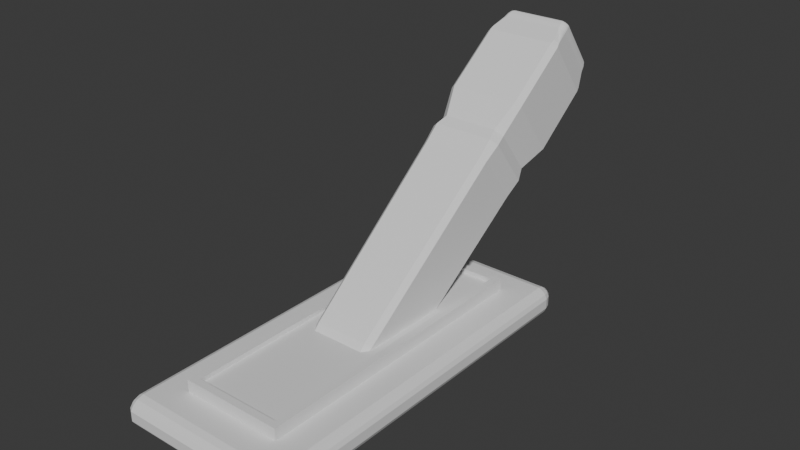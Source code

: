 # Source: level.blend  (saved by Blender 4.2.66; exported with 4.5.12 LTS)
import bpy
from mathutils import Matrix  # noqa: F401  (used for matrix-valued properties, if any)

bpy.ops.wm.read_factory_settings(use_empty=True)
scene = bpy.context.scene
scene.name = 'Scene'

# ---- collections
col_collection = bpy.data.collections.new('Collection'); scene.collection.children.link(col_collection)

# ---- materials (node trees are filled in below, after node groups)
mat_material = bpy.data.materials.new('Material')
mat_material.alpha_threshold = 0.0
mat_material.use_transparent_shadow = False
mat_material.roughness = 0.5
mat_material.line_color = (0.0, 0.0, 0.0, 1.0)

# ---- material node trees
mat_material.use_nodes = True; mat_material.node_tree.nodes.clear()
_N = mat_material.node_tree.nodes; _L = mat_material.node_tree.links
n0 = _N.new('ShaderNodeOutputMaterial'); n0.name = 'Material Output'; n0.location = (300, 300)
n1 = _N.new('ShaderNodeBsdfPrincipled'); n1.name = 'Principled BSDF'; n1.location = (10, 300)
n1.inputs[3].default_value = 1.45
_L.new(n1.outputs[0], n0.inputs[0])
n0.is_active_output = True

# ---- world
world_world = bpy.data.worlds.new('World'); scene.world = world_world
world_world.use_nodes = True; world_world.node_tree.nodes.clear()
_N = world_world.node_tree.nodes; _L = world_world.node_tree.links
n0 = _N.new('ShaderNodeOutputWorld'); n0.name = 'World Output'; n0.location = (300, 300)
n1 = _N.new('ShaderNodeBackground'); n1.name = 'Background'; n1.location = (10, 300)
n1.inputs[0].default_value = (0.05088, 0.05088, 0.05088, 1.0)
_L.new(n1.outputs[0], n0.inputs[0])
n0.is_active_output = True
world_world.color = (0.05088, 0.05088, 0.05088)
world_world.sun_shadow_jitter_overblur = 0.0

# ---- meshes
me_cube = bpy.data.meshes.new('Cube')
me_cube.from_pydata([(0.8894, 2.205, 0.05704), (0.5863, 1.742, 0.1676), (1.0, 2.045, 0.05704), (0.8894, 2.173, 0.1066), (0.939, 2.173, 0.05704), (0.9349, 2.146, 0.1025), (0.939, 2.045, 0.1455), (0.8894, 2.117, 0.1455), (0.9349, 2.111, 0.1268), (0.9779, 2.117, 0.05704), (0.9779, 2.045, 0.1066), (0.9592, 2.111, 0.1025), (0.8894, 2.045, -0.1676), (0.8894, 2.205, -0.05704), (1.0, 2.045, -0.05704), (0.8894, 2.117, -0.1455), (0.939, 2.045, -0.1455), (0.9349, 2.111, -0.1268), (0.939, 2.173, -0.05704), (0.8894, 2.173, -0.1066), (0.9349, 2.146, -0.1025), (0.9779, 2.045, -0.1066), (0.9779, 2.117, -0.05704), (0.9592, 2.111, -0.1025), (1.0, -2.045, 0.05704), (0.5863, -1.742, 0.1676), (0.8894, -2.205, 0.05704), (0.9779, -2.045, 0.1066), (0.9779, -2.117, 0.05704), (0.9592, -2.111, 0.1025), (0.8894, -2.117, 0.1455), (0.939, -2.045, 0.1455), (0.9349, -2.111, 0.1268), (0.939, -2.173, 0.05704), (0.8894, -2.173, 0.1066), (0.9349, -2.146, 0.1025), (1.0, -2.045, -0.05704), (0.8894, -2.205, -0.05704), (0.8894, -2.045, -0.1676), (0.9779, -2.117, -0.05704), (0.9779, -2.045, -0.1066), (0.9592, -2.111, -0.1025), (0.8894, -2.173, -0.1066), (0.939, -2.173, -0.05704), (0.9349, -2.146, -0.1025), (0.939, -2.045, -0.1455), (0.8894, -2.117, -0.1455), (0.9349, -2.111, -0.1268), (-0.8894, 2.205, 0.05704), (-1.0, 2.045, 0.05704), (-0.5863, 1.742, 0.1676), (-0.939, 2.173, 0.05704), (-0.8894, 2.173, 0.1066), (-0.9349, 2.146, 0.1025), (-0.9779, 2.045, 0.1066), (-0.9779, 2.117, 0.05704), (-0.9592, 2.111, 0.1025), (-0.8894, 2.117, 0.1455), (-0.939, 2.045, 0.1455), (-0.9349, 2.111, 0.1268), (-1.0, 2.045, -0.05704), (-0.8894, 2.205, -0.05704), (-0.8894, 2.045, -0.1676), (-0.9779, 2.117, -0.05704), (-0.9779, 2.045, -0.1066), (-0.9592, 2.111, -0.1025), (-0.8894, 2.173, -0.1066), (-0.939, 2.173, -0.05704), (-0.9349, 2.146, -0.1025), (-0.939, 2.045, -0.1455), (-0.8894, 2.117, -0.1455), (-0.9349, 2.111, -0.1268), (-1.0, -2.045, 0.05704), (-0.8894, -2.205, 0.05704), (-0.5863, -1.742, 0.1676), (-0.9779, -2.117, 0.05704), (-0.9779, -2.045, 0.1066), (-0.9592, -2.111, 0.1025), (-0.8894, -2.173, 0.1066), (-0.939, -2.173, 0.05704), (-0.9349, -2.146, 0.1025), (-0.939, -2.045, 0.1455), (-0.8894, -2.117, 0.1455), (-0.9349, -2.111, 0.1268), (-0.8894, -2.045, -0.1676), (-0.8894, -2.205, -0.05704), (-1.0, -2.045, -0.05704), (-0.8894, -2.117, -0.1455), (-0.939, -2.045, -0.1455), (-0.9349, -2.111, -0.1268), (-0.939, -2.173, -0.05704), (-0.8894, -2.173, -0.1066), (-0.9349, -2.146, -0.1025), (-0.9779, -2.045, -0.1066), (-0.9779, -2.117, -0.05704), (-0.9592, -2.111, -0.1025), (0.8894, -2.045, 0.1676), (-0.8894, -2.045, 0.1676), (0.8894, 2.045, 0.1676), (-0.8894, 2.045, 0.1676), (0.4995, -1.655, 0.3081), (-0.4995, -1.655, 0.3081), (0.4995, 1.655, 0.3081), (-0.4995, 1.655, 0.3081), (0.5863, -1.742, 0.3081), (-0.5863, -1.742, 0.3081), (0.5863, 1.742, 0.3081), (-0.5863, 1.742, 0.3081), (0.4995, -1.655, 0.2571), (-0.4995, -1.655, 0.2571), (0.4995, 1.655, 0.2571), (-0.4995, 1.655, 0.2571)], [], [(62, 12, 38, 84), (86, 72, 49, 60), (37, 26, 73, 85), (50, 74, 105, 107), (14, 2, 24, 36), (0, 3, 5, 4), (3, 7, 8, 5), (98, 6, 8, 7), (6, 10, 11, 8), (2, 9, 11, 10), (9, 4, 5, 11), (5, 8, 11), (12, 15, 17, 16), (15, 19, 20, 17), (13, 18, 20, 19), (18, 22, 23, 20), (14, 21, 23, 22), (21, 16, 17, 23), (17, 20, 23), (24, 27, 29, 28), (27, 31, 32, 29), (96, 30, 32, 31), (30, 34, 35, 32), (26, 33, 35, 34), (33, 28, 29, 35), (29, 32, 35), (36, 39, 41, 40), (39, 43, 44, 41), (37, 42, 44, 43), (42, 46, 47, 44), (38, 45, 47, 46), (45, 40, 41, 47), (41, 44, 47), (48, 51, 53, 52), (51, 55, 56, 53), (49, 54, 56, 55), (54, 58, 59, 56), (99, 57, 59, 58), (57, 52, 53, 59), (53, 56, 59), (60, 63, 65, 64), (63, 67, 68, 65), (61, 66, 68, 67), (66, 70, 71, 68), (62, 69, 71, 70), (69, 64, 65, 71), (65, 68, 71), (72, 75, 77, 76), (75, 79, 80, 77), (73, 78, 80, 79), (78, 82, 83, 80), (97, 81, 83, 82), (81, 76, 77, 83), (77, 80, 83), (84, 87, 89, 88), (87, 91, 92, 89), (85, 90, 92, 91), (90, 94, 95, 92), (86, 93, 95, 94), (93, 88, 89, 95), (89, 92, 95), (62, 84, 88, 69), (69, 88, 93, 64), (64, 93, 86, 60), (12, 62, 70, 15), (15, 70, 66, 19), (19, 66, 61, 13), (2, 14, 22, 9), (9, 22, 18, 4), (4, 18, 13, 0), (85, 73, 79, 90), (90, 79, 75, 94), (94, 75, 72, 86), (26, 37, 43, 33), (33, 43, 39, 28), (28, 39, 36, 24), (48, 61, 67, 51), (51, 67, 63, 55), (55, 63, 60, 49), (96, 97, 82, 30), (30, 82, 78, 34), (34, 78, 73, 26), (98, 96, 31, 6), (6, 31, 27, 10), (10, 27, 24, 2), (84, 38, 46, 87), (87, 46, 42, 91), (91, 42, 37, 85), (97, 99, 58, 81), (81, 58, 54, 76), (76, 54, 49, 72), (99, 98, 7, 57), (57, 7, 3, 52), (52, 3, 0, 48), (38, 12, 16, 45), (45, 16, 21, 40), (40, 21, 14, 36), (61, 48, 0, 13), (25, 74, 97, 96), (1, 25, 96, 98), (74, 50, 99, 97), (50, 1, 98, 99), (102, 103, 111, 110), (74, 25, 104, 105), (1, 50, 107, 106), (25, 1, 106, 104), (100, 101, 105, 104), (102, 100, 104, 106), (101, 103, 107, 105), (103, 102, 106, 107), (110, 111, 109, 108), (100, 102, 110, 108), (103, 101, 109, 111), (101, 100, 108, 109)])
_uv = me_cube.uv_layers.new(name='UVMap')
_uv.uv.foreach_set('vector', [0.1388, 0.5091, 0.3612, 0.5091, 0.3612, 0.7409, 0.1388, 0.7409, 0.4575, 0.009078, 0.5425, 0.009078, 0.5425, 0.2409, 0.4575, 0.2409, 0.4575, 0.7638, 0.5425, 0.7638, 0.5425, 0.9862, 0.4575, 0.9862, 0.8233, 0.5263, 0.8233, 0.7237, 0.8233, 0.7237, 0.8233, 0.5263, 0.4575, 0.5091, 0.5425, 0.5091, 0.5425, 0.7409, 0.4575, 0.7409, 0.5425, 0.4862, 0.5795, 0.4862, 0.5764, 0.4919, 0.5425, 0.4924, 0.5795, 0.4862, 0.625, 0.4862, 0.625, 0.4919, 0.5764, 0.4919, 0.6388, 0.5091, 0.6326, 0.5091, 0.6331, 0.5, 0.6388, 0.5, 0.6326, 0.5091, 0.5795, 0.5091, 0.5764, 0.5053, 0.6331, 0.5, 0.5425, 0.5091, 0.5425, 0.505, 0.5764, 0.5053, 0.5795, 0.5091, 0.5425, 0.505, 0.5425, 0.4924, 0.5764, 0.4919, 0.5764, 0.5053, 0.5764, 0.4919, 0.625, 0.4919, 0.5764, 0.4949, 0.3612, 0.5091, 0.3612, 0.505, 0.3669, 0.5053, 0.3674, 0.5091, 0.3612, 0.505, 0.3612, 0.5, 0.3669, 0.5, 0.3669, 0.5053, 0.4575, 0.4862, 0.4575, 0.4924, 0.375, 0.4919, 0.375, 0.4862, 0.4575, 0.4924, 0.4575, 0.505, 0.4236, 0.5053, 0.375, 0.4919, 0.4575, 0.5091, 0.4205, 0.5091, 0.4236, 0.5053, 0.4575, 0.505, 0.4205, 0.5091, 0.3674, 0.5091, 0.3669, 0.5053, 0.4236, 0.5053, 0.3669, 0.5053, 0.3669, 0.5, 0.3699, 0.5053, 0.5425, 0.7409, 0.5795, 0.7409, 0.5764, 0.7447, 0.5425, 0.745, 0.5795, 0.7409, 0.6326, 0.7409, 0.6331, 0.75, 0.5764, 0.7447, 0.6388, 0.7409, 0.6388, 0.75, 0.6331, 0.75, 0.6326, 0.7409, 0.625, 0.7638, 0.5795, 0.7638, 0.5764, 0.7581, 0.625, 0.7581, 0.5425, 0.7638, 0.5425, 0.7576, 0.5764, 0.7581, 0.5795, 0.7638, 0.5425, 0.7576, 0.5425, 0.745, 0.5764, 0.7447, 0.5764, 0.7581, 0.5764, 0.7551, 0.625, 0.7581, 0.5764, 0.7581, 0.4575, 0.7409, 0.4575, 0.745, 0.4236, 0.7447, 0.4205, 0.7409, 0.4575, 0.745, 0.4575, 0.7576, 0.375, 0.7581, 0.4236, 0.7447, 0.4575, 0.7638, 0.375, 0.7638, 0.375, 0.7581, 0.4575, 0.7576, 0.3612, 0.75, 0.3612, 0.745, 0.3669, 0.7447, 0.3669, 0.75, 0.3612, 0.7409, 0.3674, 0.7409, 0.3669, 0.7447, 0.3612, 0.745, 0.3674, 0.7409, 0.4205, 0.7409, 0.4236, 0.7447, 0.3669, 0.7447, 0.3699, 0.7447, 0.3669, 0.75, 0.3669, 0.7447, 0.5425, 0.2638, 0.5425, 0.2576, 0.5764, 0.2581, 0.5795, 0.2638, 0.5425, 0.2576, 0.5425, 0.245, 0.5764, 0.2447, 0.5764, 0.2581, 0.5425, 0.2409, 0.5795, 0.2409, 0.5764, 0.2447, 0.5425, 0.245, 0.5795, 0.2409, 0.625, 0.2409, 0.625, 0.2447, 0.5764, 0.2447, 0.8612, 0.5091, 0.8612, 0.5, 0.875, 0.5053, 0.875, 0.5091, 0.625, 0.2638, 0.5795, 0.2638, 0.5764, 0.2581, 0.625, 0.25, 0.5764, 0.2466, 0.5764, 0.2447, 0.625, 0.2447, 0.4575, 0.2409, 0.4575, 0.245, 0.375, 0.2447, 0.375, 0.2409, 0.4575, 0.245, 0.4575, 0.2576, 0.375, 0.2581, 0.375, 0.2447, 0.4575, 0.2638, 0.375, 0.2638, 0.375, 0.2581, 0.4575, 0.2576, 0.1388, 0.5, 0.1388, 0.505, 0.1331, 0.5053, 0.1331, 0.5, 0.1388, 0.5091, 0.1326, 0.5091, 0.1331, 0.5053, 0.1388, 0.505, 0.1326, 0.5091, 0.125, 0.5091, 0.125, 0.5053, 0.1331, 0.5053, 0.125, 0.5053, 0.1331, 0.5, 0.1331, 0.5053, 0.5425, 0.009078, 0.5425, 0.005005, 0.5764, 0.005345, 0.5795, 0.009078, 0.5425, 0.005005, 0.5425, 0.0, 0.5764, 0.0, 0.5764, 0.005345, 0.5425, 0.9862, 0.5795, 0.9862, 0.5764, 1.0, 0.5425, 1.0, 0.5795, 0.9862, 0.625, 0.9862, 0.625, 1.0, 0.5764, 1.0, 0.8612, 0.7409, 0.875, 0.7409, 0.875, 0.7447, 0.8612, 0.75, 0.625, 0.009078, 0.5795, 0.009078, 0.5764, 0.005345, 0.625, 0.005345, 0.5764, 0.005345, 0.5764, 0.0, 0.625, 0.005345, 0.1388, 0.7409, 0.1388, 0.745, 0.1331, 0.7447, 0.1326, 0.7409, 0.1388, 0.745, 0.1388, 0.75, 0.1331, 0.75, 0.1331, 0.7447, 0.4575, 0.9862, 0.4575, 1.0, 0.375, 0.9919, 0.375, 0.9862, 0.4575, 0.0, 0.4575, 0.005005, 0.375, 0.005345, 0.375, 0.0, 0.4575, 0.009078, 0.375, 0.009078, 0.375, 0.005345, 0.4575, 0.005005, 0.125, 0.7409, 0.1326, 0.7409, 0.1331, 0.7447, 0.125, 0.7447, 0.1331, 0.7447, 0.1331, 0.75, 0.125, 0.7447, 0.1388, 0.5091, 0.1388, 0.7409, 0.1326, 0.7409, 0.1326, 0.5091, 0.1326, 0.5091, 0.1326, 0.7409, 0.125, 0.7409, 0.125, 0.5091, 0.375, 0.2409, 0.375, 0.009078, 0.4575, 0.009078, 0.4575, 0.2409, 0.3612, 0.5091, 0.1388, 0.5091, 0.1388, 0.505, 0.3612, 0.505, 0.3612, 0.505, 0.1388, 0.505, 0.1388, 0.5, 0.3612, 0.5, 0.375, 0.4862, 0.375, 0.2638, 0.4575, 0.2638, 0.4575, 0.4862, 0.5425, 0.5091, 0.4575, 0.5091, 0.4575, 0.505, 0.5425, 0.505, 0.5425, 0.505, 0.4575, 0.505, 0.4575, 0.4924, 0.5425, 0.4924, 0.5425, 0.4924, 0.4575, 0.4924, 0.4575, 0.4862, 0.5425, 0.4862, 0.4575, 0.9862, 0.5425, 0.9862, 0.5425, 1.0, 0.4575, 1.0, 0.4575, 0.0, 0.5425, 0.0, 0.5425, 0.005005, 0.4575, 0.005005, 0.4575, 0.005005, 0.5425, 0.005005, 0.5425, 0.009078, 0.4575, 0.009078, 0.5425, 0.7638, 0.4575, 0.7638, 0.4575, 0.7576, 0.5425, 0.7576, 0.5425, 0.7576, 0.4575, 0.7576, 0.4575, 0.745, 0.5425, 0.745, 0.5425, 0.745, 0.4575, 0.745, 0.4575, 0.7409, 0.5425, 0.7409, 0.5425, 0.2638, 0.4575, 0.2638, 0.4575, 0.2576, 0.5425, 0.2576, 0.5425, 0.2576, 0.4575, 0.2576, 0.4575, 0.245, 0.5425, 0.245, 0.5425, 0.245, 0.4575, 0.245, 0.4575, 0.2409, 0.5425, 0.2409, 0.6388, 0.7409, 0.8612, 0.7409, 0.8612, 0.75, 0.6388, 0.75, 0.625, 0.7638, 0.625, 0.9862, 0.5795, 0.9862, 0.5795, 0.7638, 0.5795, 0.7638, 0.5795, 0.9862, 0.5425, 0.9862, 0.5425, 0.7638, 0.6388, 0.5091, 0.6388, 0.7409, 0.6326, 0.7409, 0.6326, 0.5091, 0.6326, 0.5091, 0.6326, 0.7409, 0.5795, 0.7409, 0.5795, 0.5091, 0.5795, 0.5091, 0.5795, 0.7409, 0.5425, 0.7409, 0.5425, 0.5091, 0.1388, 0.7409, 0.3612, 0.7409, 0.3612, 0.745, 0.1388, 0.745, 0.1388, 0.745, 0.3612, 0.745, 0.3612, 0.75, 0.1388, 0.75, 0.375, 0.9862, 0.375, 0.7638, 0.4575, 0.7638, 0.4575, 0.9862, 0.8612, 0.7409, 0.8612, 0.5091, 0.875, 0.5091, 0.875, 0.7409, 0.625, 0.009078, 0.625, 0.2409, 0.5795, 0.2409, 0.5795, 0.009078, 0.5795, 0.009078, 0.5795, 0.2409, 0.5425, 0.2409, 0.5425, 0.009078, 0.8612, 0.5091, 0.6388, 0.5091, 0.6388, 0.5, 0.8612, 0.5, 0.625, 0.2638, 0.625, 0.4862, 0.5795, 0.4862, 0.5795, 0.2638, 0.5795, 0.2638, 0.5795, 0.4862, 0.5425, 0.4862, 0.5425, 0.2638, 0.3612, 0.7409, 0.3612, 0.5091, 0.3674, 0.5091, 0.3674, 0.7409, 0.3674, 0.7409, 0.3674, 0.5091, 0.4205, 0.5091, 0.4205, 0.7409, 0.4205, 0.7409, 0.4205, 0.5091, 0.4575, 0.5091, 0.4575, 0.7409, 0.4575, 0.2638, 0.5425, 0.2638, 0.5425, 0.4862, 0.4575, 0.4862, 0.6767, 0.7237, 0.8233, 0.7237, 0.8612, 0.7409, 0.6388, 0.7409, 0.6767, 0.5263, 0.6767, 0.7237, 0.6388, 0.7409, 0.6388, 0.5091, 0.8233, 0.7237, 0.8233, 0.5263, 0.8612, 0.5091, 0.8612, 0.7409, 0.8233, 0.5263, 0.6767, 0.5263, 0.6388, 0.5091, 0.8612, 0.5091, 0.6876, 0.5312, 0.8124, 0.5312, 0.8124, 0.5312, 0.6876, 0.5312, 0.8233, 0.7237, 0.6767, 0.7237, 0.6767, 0.7237, 0.8233, 0.7237, 0.6767, 0.5263, 0.8233, 0.5263, 0.8233, 0.5263, 0.6767, 0.5263, 0.6767, 0.7237, 0.6767, 0.5263, 0.6767, 0.5263, 0.6767, 0.7237, 0.6876, 0.7188, 0.8124, 0.7188, 0.8233, 0.7237, 0.6767, 0.7237, 0.6876, 0.5312, 0.6876, 0.7188, 0.6767, 0.7237, 0.6767, 0.5263, 0.8124, 0.7188, 0.8124, 0.5312, 0.8233, 0.5263, 0.8233, 0.7237, 0.8124, 0.5312, 0.6876, 0.5312, 0.6767, 0.5263, 0.8233, 0.5263, 0.6876, 0.5312, 0.8124, 0.5312, 0.8124, 0.7188, 0.6876, 0.7188, 0.6876, 0.7188, 0.6876, 0.5312, 0.6876, 0.5312, 0.6876, 0.7188, 0.8124, 0.5312, 0.8124, 0.7188, 0.8124, 0.7188, 0.8124, 0.5312, 0.8124, 0.7188, 0.6876, 0.7188, 0.6876, 0.7188, 0.8124, 0.7188])
me_cube.materials.append(mat_material)
me_cube.use_mirror_vertex_groups = False
me_cube.update()
me_cube_001 = bpy.data.meshes.new('Cube.001')
me_cube_001.from_pydata([(-1.017, -0.8503, -0.8353), (-0.8345, -0.8345, -1.0), (-0.8503, -1.017, -0.8353), (-0.8345, 0.8345, -1.0), (-1.017, 0.8503, -0.8353), (-0.8503, 1.017, -0.8353), (0.8345, -0.8345, -1.0), (1.017, -0.8503, -0.8353), (0.8503, -1.017, -0.8353), (0.8345, 0.8345, -1.0), (0.8503, 1.017, -0.8353), (1.017, 0.8503, -0.8353), (-1.174, -0.9638, 0.3337), (-1.124, -0.958, 0.2305), (-0.958, -1.124, 0.2305), (-0.9638, -1.174, 0.3337), (-1.124, 0.958, 0.2305), (-1.174, 0.9638, 0.3337), (-0.9638, 1.174, 0.3337), (-0.958, 1.124, 0.2305), (0.958, 1.124, 0.2305), (0.9638, 1.174, 0.3337), (1.174, 0.9638, 0.3337), (1.124, 0.958, 0.2305), (1.124, -0.958, 0.2305), (1.174, -0.9638, 0.3337), (0.9638, -1.174, 0.3337), (0.958, -1.124, 0.2305), (-1.1, -0.8657, 0.3967), (-0.8657, -1.1, 0.3967), (-1.097, -1.263, 0.5564), (-1.263, -1.097, 0.5564), (-1.091, -1.257, 0.9342), (-1.257, -1.091, 0.9342), (-1.257, 1.091, 0.9342), (-1.091, 1.257, 0.9342), (1.091, 1.257, 0.9342), (1.257, 1.091, 0.9342), (1.257, -1.091, 0.9342), (1.091, -1.257, 0.9342), (-1.1, 0.8657, 0.3967), (-1.263, 1.097, 0.5564), (-1.097, 1.263, 0.5564), (-0.8657, 1.1, 0.3967), (0.8657, 1.1, 0.3967), (1.097, 1.263, 0.5564), (1.263, 1.097, 0.5564), (1.1, 0.8657, 0.3967), (1.1, -0.8657, 0.3967), (1.263, -1.097, 0.5564), (1.097, -1.263, 0.5564), (0.8657, -1.1, 0.3967), (-1.029, -0.8489, 1.1), (-0.8489, -1.029, 1.1), (-1.012, -0.8996, 1.1), (-0.9815, -0.9437, 1.1), (-0.9437, -0.9815, 1.1), (-0.8996, -1.012, 1.1), (-0.9401, -1.117, 1.044), (-1.117, -0.9401, 1.044), (-1.226, -1.097, 0.9586), (-1.097, -1.226, 0.9586), (-0.9901, -1.101, 1.044), (-1.034, -1.071, 1.044), (-1.071, -1.034, 1.044), (-1.101, -0.9901, 1.044), (-1.062, -0.8833, 1.092), (-0.8833, -1.062, 1.092), (-1.045, -0.9338, 1.092), (-1.016, -0.9779, 1.092), (-0.9779, -1.016, 1.092), (-0.9338, -1.045, 1.092), (-1.095, -0.917, 1.072), (-0.917, -1.095, 1.072), (-1.078, -0.9672, 1.072), (-1.048, -1.011, 1.072), (-1.011, -1.048, 1.072), (-0.9672, -1.078, 1.072), (-0.8489, 1.029, 1.1), (-1.029, 0.8489, 1.1), (-0.8996, 1.012, 1.1), (-0.9437, 0.9815, 1.1), (-0.9815, 0.9437, 1.1), (-1.012, 0.8996, 1.1), (-1.117, 0.9401, 1.044), (-0.9401, 1.117, 1.044), (-1.097, 1.226, 0.9586), (-1.226, 1.097, 0.9586), (-1.101, 0.9901, 1.044), (-1.071, 1.034, 1.044), (-1.034, 1.071, 1.044), (-0.9901, 1.101, 1.044), (-0.8833, 1.062, 1.092), (-1.062, 0.8833, 1.092), (-0.9338, 1.045, 1.092), (-0.9779, 1.016, 1.092), (-1.016, 0.9779, 1.092), (-1.045, 0.9338, 1.092), (-0.917, 1.095, 1.072), (-1.095, 0.917, 1.072), (-0.9672, 1.078, 1.072), (-1.011, 1.048, 1.072), (-1.048, 1.011, 1.072), (-1.078, 0.9672, 1.072), (1.029, 0.8489, 1.1), (0.8489, 1.029, 1.1), (1.012, 0.8996, 1.1), (0.9815, 0.9437, 1.1), (0.9437, 0.9815, 1.1), (0.8996, 1.012, 1.1), (0.9401, 1.117, 1.044), (1.117, 0.9401, 1.044), (1.226, 1.097, 0.9586), (1.097, 1.226, 0.9586), (0.9901, 1.101, 1.044), (1.034, 1.071, 1.044), (1.071, 1.034, 1.044), (1.101, 0.9901, 1.044), (1.062, 0.8833, 1.092), (0.8833, 1.062, 1.092), (1.045, 0.9338, 1.092), (1.016, 0.9779, 1.092), (0.9779, 1.016, 1.092), (0.9338, 1.045, 1.092), (1.095, 0.917, 1.072), (0.917, 1.095, 1.072), (1.078, 0.9672, 1.072), (1.048, 1.011, 1.072), (1.011, 1.048, 1.072), (0.9672, 1.078, 1.072), (0.8489, -1.029, 1.1), (1.029, -0.8489, 1.1), (0.8996, -1.012, 1.1), (0.9437, -0.9815, 1.1), (0.9815, -0.9437, 1.1), (1.012, -0.8996, 1.1), (1.117, -0.9401, 1.044), (0.9401, -1.117, 1.044), (1.097, -1.226, 0.9586), (1.226, -1.097, 0.9586), (1.101, -0.9901, 1.044), (1.071, -1.034, 1.044), (1.034, -1.071, 1.044), (0.9901, -1.101, 1.044), (0.8833, -1.062, 1.092), (1.062, -0.8833, 1.092), (0.9338, -1.045, 1.092), (0.9779, -1.016, 1.092), (1.016, -0.9779, 1.092), (1.045, -0.9338, 1.092), (0.917, -1.095, 1.072), (1.095, -0.917, 1.072), (0.9672, -1.078, 1.072), (1.011, -1.048, 1.072), (1.048, -1.011, 1.072), (1.078, -0.9672, 1.072)], [], [(21, 18, 43, 44), (17, 12, 28, 40), (25, 22, 47, 48), (8, 27, 14, 2), (50, 39, 32, 30), (5, 19, 20, 10), (15, 26, 51, 29), (11, 23, 24, 7), (3, 9, 6, 1), (92, 119, 125, 98), (46, 37, 38, 49), (31, 33, 34, 41), (42, 35, 36, 45), (0, 1, 2), (3, 4, 5), (6, 7, 8), (9, 10, 11), (12, 13, 14, 15), (16, 17, 18, 19), (20, 21, 22, 23), (24, 25, 26, 27), (28, 29, 30, 31), (66, 93, 99, 72), (34, 87, 86, 35), (36, 113, 112, 37), (40, 41, 42, 43), (44, 45, 46, 47), (48, 49, 50, 51), (3, 1, 0, 4), (19, 5, 4, 16), (9, 3, 5, 10), (23, 11, 10, 20), (6, 9, 11, 7), (27, 8, 7, 24), (1, 6, 8, 2), (28, 12, 15, 29), (2, 14, 13, 0), (17, 40, 43, 18), (51, 26, 25, 48), (21, 44, 47, 22), (26, 15, 14, 27), (22, 25, 24, 23), (18, 21, 20, 19), (12, 17, 16, 13), (30, 32, 33, 31), (150, 73, 58, 137), (118, 145, 151, 124), (72, 99, 84, 59), (35, 42, 41, 34), (37, 46, 45, 36), (39, 50, 49, 38), (50, 30, 29, 51), (46, 49, 48, 47), (42, 45, 44, 43), (31, 41, 40, 28), (0, 13, 16, 4), (104, 106, 107, 108, 109, 105, 78, 80, 81, 82, 83, 79, 52, 54, 55, 56, 57, 53, 130, 132, 133, 134, 135, 131), (144, 67, 73, 150), (60, 59, 84, 87, 34, 33), (98, 125, 110, 85), (104, 131, 145, 118), (86, 85, 110, 113, 36, 35), (124, 151, 136, 111), (38, 139, 138, 39), (112, 111, 136, 139, 38, 37), (52, 79, 93, 66), (78, 105, 119, 92), (138, 137, 58, 61, 32, 39), (32, 61, 60, 33), (58, 62, 63, 64, 65, 59, 60, 61), (84, 88, 89, 90, 91, 85, 86, 87), (110, 114, 115, 116, 117, 111, 112, 113), (136, 140, 141, 142, 143, 137, 138, 139), (67, 53, 57, 71), (71, 57, 56, 70), (70, 56, 55, 69), (69, 55, 54, 68), (68, 54, 52, 66), (78, 92, 94, 80), (80, 94, 95, 81), (81, 95, 96, 82), (82, 96, 97, 83), (83, 97, 93, 79), (73, 67, 71, 77), (77, 71, 70, 76), (76, 70, 69, 75), (75, 69, 68, 74), (74, 68, 66, 72), (92, 98, 100, 94), (94, 100, 101, 95), (95, 101, 102, 96), (96, 102, 103, 97), (97, 103, 99, 93), (58, 73, 77, 62), (62, 77, 76, 63), (63, 76, 75, 64), (64, 75, 74, 65), (65, 74, 72, 59), (98, 85, 91, 100), (100, 91, 90, 101), (101, 90, 89, 102), (102, 89, 88, 103), (103, 88, 84, 99), (104, 118, 120, 106), (106, 120, 121, 107), (107, 121, 122, 108), (108, 122, 123, 109), (109, 123, 119, 105), (118, 124, 126, 120), (120, 126, 127, 121), (121, 127, 128, 122), (122, 128, 129, 123), (123, 129, 125, 119), (124, 111, 117, 126), (126, 117, 116, 127), (127, 116, 115, 128), (128, 115, 114, 129), (129, 114, 110, 125), (130, 144, 146, 132), (132, 146, 147, 133), (133, 147, 148, 134), (134, 148, 149, 135), (135, 149, 145, 131), (144, 150, 152, 146), (146, 152, 153, 147), (147, 153, 154, 148), (148, 154, 155, 149), (149, 155, 151, 145), (150, 137, 143, 152), (152, 143, 142, 153), (153, 142, 141, 154), (154, 141, 140, 155), (155, 140, 136, 151), (130, 53, 67, 144)])
_uv = me_cube_001.uv_layers.new(name='UVMap')
_uv.uv.foreach_set('vector', [0.5, 0.4773, 0.5, 0.2727, 0.5, 0.2771, 0.5, 0.4729, 0.5, 0.2273, 0.5, 0.02266, 0.5, 0.02713, 0.5, 0.2229, 0.5, 0.7273, 0.5, 0.5227, 0.5, 0.5271, 0.5, 0.7229, 0.3898, 0.7701, 0.4852, 0.7688, 0.4852, 0.9812, 0.3898, 0.9799, 0.5292, 0.7664, 0.5958, 0.7665, 0.5958, 0.9835, 0.5292, 0.9836, 0.3898, 0.2701, 0.4852, 0.2688, 0.4852, 0.4812, 0.3898, 0.4799, 0.5, 0.9773, 0.5, 0.7727, 0.5, 0.7771, 0.5, 0.9729, 0.3898, 0.5201, 0.4852, 0.5188, 0.4852, 0.7312, 0.3898, 0.7299, 0.1457, 0.5207, 0.3543, 0.5207, 0.3543, 0.7293, 0.1457, 0.7293, 0.8381, 0.5191, 0.6619, 0.5191, 0.6591, 0.5165, 0.8409, 0.5165, 0.5292, 0.5164, 0.5958, 0.5165, 0.5958, 0.7335, 0.5292, 0.7336, 0.5292, 0.01641, 0.5958, 0.01645, 0.5958, 0.2335, 0.5292, 0.2336, 0.5292, 0.2664, 0.5958, 0.2665, 0.5958, 0.4835, 0.5292, 0.4836, 0.125, 0.7313, 0.1457, 0.7293, 0.1437, 0.75, 0.1457, 0.5207, 0.125, 0.5187, 0.1437, 0.5, 0.3543, 0.7293, 0.375, 0.7313, 0.3563, 0.75, 0.3543, 0.5207, 0.3563, 0.5, 0.375, 0.5187, 0.5, 0.007515, 0.4852, 0.01878, 0.4838, 0.0, 0.5, 0.0, 0.4852, 0.2312, 0.5, 0.2273, 0.5, 0.2727, 0.4852, 0.2688, 0.4852, 0.4812, 0.5, 0.4773, 0.5, 0.5227, 0.4852, 0.5188, 0.4852, 0.7312, 0.5, 0.7273, 0.5, 0.7727, 0.4852, 0.7688, 0.5, 0.03947, 0.5, 0.0, 0.5, 0.0, 0.5, 0.01584, 0.8559, 0.7131, 0.8559, 0.5369, 0.8585, 0.5341, 0.8585, 0.7159, 0.5958, 0.2335, 0.6001, 0.2342, 0.6005, 0.2469, 0.5963, 0.25, 0.5958, 0.4835, 0.6001, 0.4842, 0.6005, 0.4969, 0.5963, 0.5, 0.5, 0.2229, 0.5292, 0.2336, 0.5292, 0.2664, 0.5, 0.2771, 0.5, 0.4729, 0.5292, 0.4836, 0.5292, 0.5164, 0.5, 0.5271, 0.5, 0.7229, 0.5292, 0.7336, 0.5292, 0.7664, 0.5, 0.7771, 0.1457, 0.5207, 0.1457, 0.7293, 0.125, 0.7313, 0.125, 0.5187, 0.4852, 0.2688, 0.3898, 0.2701, 0.3898, 0.2299, 0.4852, 0.2312, 0.3543, 0.5207, 0.1457, 0.5207, 0.1437, 0.5, 0.3563, 0.5, 0.4852, 0.5188, 0.3898, 0.5201, 0.3898, 0.4799, 0.4852, 0.4812, 0.3543, 0.7293, 0.3543, 0.5207, 0.3898, 0.5201, 0.3898, 0.7299, 0.4852, 0.7688, 0.3898, 0.7701, 0.3898, 0.7299, 0.4852, 0.7312, 0.1457, 0.7293, 0.3543, 0.7293, 0.3563, 0.75, 0.1437, 0.75, 0.5, 0.02713, 0.5, 0.02266, 0.5, 0.0, 0.5, 0.0, 0.3883, 0.0, 0.4838, 0.0, 0.4852, 0.01878, 0.3898, 0.02005, 0.5, 0.2273, 0.5, 0.2229, 0.5, 0.2771, 0.5, 0.2727, 0.5, 0.7771, 0.5, 0.7727, 0.5, 0.7273, 0.5, 0.7229, 0.5, 0.4773, 0.5, 0.4729, 0.5, 0.5271, 0.5, 0.5227, 0.5, 0.7727, 0.5, 0.9773, 0.4852, 0.9812, 0.4852, 0.7688, 0.5, 0.5227, 0.5, 0.7273, 0.4852, 0.7312, 0.4852, 0.5188, 0.5, 0.2727, 0.5, 0.4773, 0.4852, 0.4812, 0.4852, 0.2688, 0.5, 0.02266, 0.5, 0.2273, 0.4852, 0.2312, 0.4852, 0.01878, 0.5296, 0.0, 0.5963, 0.0, 0.5958, 0.01645, 0.5292, 0.01641, 0.625, 0.7841, 0.625, 0.9659, 0.6176, 0.9687, 0.6176, 0.7813, 0.6441, 0.5369, 0.6441, 0.7131, 0.6368, 0.7164, 0.6368, 0.5336, 0.625, 0.03413, 0.625, 0.2159, 0.6176, 0.2187, 0.6176, 0.03134, 0.5958, 0.2665, 0.5292, 0.2664, 0.5292, 0.2336, 0.5958, 0.2335, 0.5958, 0.5165, 0.5292, 0.5164, 0.5292, 0.4836, 0.5958, 0.4835, 0.5958, 0.7665, 0.5292, 0.7664, 0.5292, 0.7336, 0.5958, 0.7335, 0.5292, 0.7664, 0.5292, 0.9836, 0.5, 0.9729, 0.5, 0.7771, 0.5292, 0.5164, 0.5292, 0.7336, 0.5, 0.7229, 0.5, 0.5271, 0.5292, 0.2664, 0.5292, 0.4836, 0.5, 0.4729, 0.5, 0.2771, 0.5292, 0.01641, 0.5292, 0.2336, 0.5, 0.2229, 0.5, 0.02713, 0.3898, 0.02005, 0.4852, 0.01878, 0.4852, 0.2312, 0.3898, 0.2299, 0.6475, 0.5404, 0.6491, 0.5353, 0.652, 0.5309, 0.6559, 0.527, 0.6603, 0.5241, 0.6654, 0.5225, 0.8346, 0.5225, 0.8397, 0.5241, 0.8441, 0.527, 0.848, 0.5309, 0.8509, 0.5353, 0.8525, 0.5404, 0.8525, 0.7096, 0.8509, 0.7147, 0.848, 0.7191, 0.8441, 0.723, 0.8397, 0.7259, 0.8346, 0.7275, 0.6654, 0.7275, 0.6603, 0.7259, 0.6559, 0.723, 0.652, 0.7191, 0.6491, 0.7147, 0.6475, 0.7096, 0.662, 0.7309, 0.8381, 0.7309, 0.8409, 0.7335, 0.6591, 0.7335, 0.6007, 0.01583, 0.6176, 0.03134, 0.6176, 0.2187, 0.6007, 0.2342, 0.5958, 0.2335, 0.5958, 0.01645, 0.625, 0.2841, 0.625, 0.4659, 0.6176, 0.4687, 0.6176, 0.2813, 0.6475, 0.5404, 0.6475, 0.7096, 0.6441, 0.7131, 0.6441, 0.5369, 0.6007, 0.2658, 0.6176, 0.2813, 0.6176, 0.4687, 0.6007, 0.4842, 0.5958, 0.4835, 0.5958, 0.2665, 0.6368, 0.5336, 0.6368, 0.7164, 0.6299, 0.7187, 0.6299, 0.5313, 0.5963, 0.75, 0.6005, 0.7531, 0.6001, 0.7658, 0.5958, 0.7665, 0.6034, 0.5158, 0.6299, 0.5313, 0.6299, 0.7187, 0.6034, 0.7342, 0.5958, 0.7335, 0.5958, 0.5165, 0.8525, 0.7096, 0.8525, 0.5404, 0.8559, 0.5369, 0.8559, 0.7131, 0.8346, 0.5225, 0.6654, 0.5225, 0.662, 0.5191, 0.8381, 0.5191, 0.6007, 0.7658, 0.6176, 0.7813, 0.6176, 0.9687, 0.6007, 0.9842, 0.5958, 0.9835, 0.5958, 0.7665, 0.5963, 0.0, 0.6005, 0.003052, 0.6001, 0.01584, 0.5958, 0.01645, 0.6176, 0.01367, 0.6299, 0.01527, 0.6176, 0.0183, 0.6176, 0.02201, 0.6176, 0.02636, 0.6176, 0.03134, 0.6007, 0.01583, 0.6151, 0.01398, 0.6176, 0.2187, 0.6192, 0.2237, 0.6176, 0.228, 0.6176, 0.2317, 0.6176, 0.2347, 0.6176, 0.2363, 0.6151, 0.236, 0.6007, 0.2342, 0.6176, 0.4687, 0.6192, 0.4737, 0.6176, 0.478, 0.6176, 0.4817, 0.6176, 0.4847, 0.6176, 0.4863, 0.6151, 0.486, 0.6007, 0.4842, 0.6176, 0.7637, 0.6299, 0.7653, 0.6176, 0.7683, 0.6176, 0.772, 0.6176, 0.7764, 0.6176, 0.7813, 0.6007, 0.7658, 0.6151, 0.764, 0.8381, 0.7309, 0.8346, 0.7275, 0.8397, 0.7259, 0.8432, 0.7296, 0.8432, 0.7296, 0.8397, 0.7259, 0.8441, 0.723, 0.8478, 0.7273, 0.8478, 0.7273, 0.8441, 0.723, 0.848, 0.7191, 0.8523, 0.7228, 0.8523, 0.7228, 0.848, 0.7191, 0.8509, 0.7147, 0.8546, 0.7182, 0.8546, 0.7182, 0.8509, 0.7147, 0.8525, 0.7096, 0.8559, 0.7131, 0.8346, 0.5225, 0.8381, 0.5191, 0.8432, 0.5204, 0.8397, 0.5241, 0.8397, 0.5241, 0.8432, 0.5204, 0.8478, 0.5227, 0.8441, 0.527, 0.8441, 0.527, 0.8478, 0.5227, 0.8523, 0.5272, 0.848, 0.5309, 0.848, 0.5309, 0.8523, 0.5272, 0.8546, 0.5318, 0.8509, 0.5353, 0.8509, 0.5353, 0.8546, 0.5318, 0.8559, 0.5369, 0.8525, 0.5404, 0.8409, 0.7335, 0.8381, 0.7309, 0.8432, 0.7296, 0.8461, 0.7325, 0.8461, 0.7325, 0.8432, 0.7296, 0.8478, 0.7273, 0.8508, 0.7308, 0.8508, 0.7308, 0.8478, 0.7273, 0.8523, 0.7228, 0.8558, 0.7258, 0.8558, 0.7258, 0.8523, 0.7228, 0.8546, 0.7182, 0.8575, 0.7211, 0.8575, 0.7211, 0.8546, 0.7182, 0.8559, 0.7131, 0.8585, 0.7159, 0.8381, 0.5191, 0.8409, 0.5165, 0.8461, 0.5175, 0.8432, 0.5204, 0.8432, 0.5204, 0.8461, 0.5175, 0.8508, 0.5192, 0.8478, 0.5227, 0.8478, 0.5227, 0.8508, 0.5192, 0.8558, 0.5242, 0.8523, 0.5272, 0.8523, 0.5272, 0.8558, 0.5242, 0.8575, 0.5289, 0.8546, 0.5318, 0.8546, 0.5318, 0.8575, 0.5289, 0.8585, 0.5341, 0.8559, 0.5369, 0.6176, 0.9687, 0.625, 0.9659, 0.6272, 0.9707, 0.6197, 0.9735, 0.6197, 0.9735, 0.6272, 0.9707, 0.625, 0.9835, 0.625, 0.9835, 0.625, 0.0165, 0.625, 0.0165, 0.631, 0.02526, 0.6236, 0.02246, 0.6236, 0.02246, 0.631, 0.02526, 0.6272, 0.02931, 0.6197, 0.02651, 0.6197, 0.02651, 0.6272, 0.02931, 0.625, 0.03413, 0.6176, 0.03134, 0.625, 0.2841, 0.6176, 0.2813, 0.6197, 0.2765, 0.6272, 0.2793, 0.6272, 0.2793, 0.6197, 0.2765, 0.625, 0.2665, 0.625, 0.2665, 0.625, 0.2335, 0.625, 0.2335, 0.6236, 0.2275, 0.631, 0.2247, 0.631, 0.2247, 0.6236, 0.2275, 0.6197, 0.2235, 0.6272, 0.2207, 0.6272, 0.2207, 0.6197, 0.2235, 0.6176, 0.2187, 0.625, 0.2159, 0.6475, 0.5404, 0.6441, 0.5369, 0.6457, 0.5319, 0.6491, 0.5353, 0.6491, 0.5353, 0.6457, 0.5319, 0.6486, 0.5275, 0.652, 0.5309, 0.652, 0.5309, 0.6486, 0.5275, 0.6525, 0.5236, 0.6559, 0.527, 0.6559, 0.527, 0.6525, 0.5236, 0.6569, 0.5207, 0.6603, 0.5241, 0.6603, 0.5241, 0.6569, 0.5207, 0.662, 0.5191, 0.6654, 0.5225, 0.6441, 0.5369, 0.6368, 0.5336, 0.6395, 0.5286, 0.6468, 0.5319, 0.6468, 0.5319, 0.6395, 0.5286, 0.6441, 0.5191, 0.6441, 0.5191, 0.6441, 0.5191, 0.6441, 0.5191, 0.6492, 0.5192, 0.6519, 0.5218, 0.6519, 0.5218, 0.6492, 0.5192, 0.6539, 0.5175, 0.6567, 0.5201, 0.6567, 0.5201, 0.6539, 0.5175, 0.6591, 0.5165, 0.6619, 0.5191, 0.6368, 0.5336, 0.6299, 0.5313, 0.6319, 0.5264, 0.6388, 0.5286, 0.6388, 0.5286, 0.6319, 0.5264, 0.6368, 0.5159, 0.6368, 0.5159, 0.625, 0.4835, 0.625, 0.4835, 0.6236, 0.4775, 0.631, 0.4747, 0.631, 0.4747, 0.6236, 0.4775, 0.6197, 0.4735, 0.6272, 0.4707, 0.6272, 0.4707, 0.6197, 0.4735, 0.6176, 0.4687, 0.625, 0.4659, 0.6654, 0.7275, 0.6619, 0.7309, 0.6569, 0.7293, 0.6603, 0.7259, 0.6603, 0.7259, 0.6569, 0.7293, 0.6525, 0.7264, 0.6559, 0.723, 0.6559, 0.723, 0.6525, 0.7264, 0.6486, 0.7225, 0.652, 0.7191, 0.652, 0.7191, 0.6486, 0.7225, 0.6457, 0.7181, 0.6491, 0.7147, 0.6491, 0.7147, 0.6457, 0.7181, 0.6441, 0.7131, 0.6475, 0.7096, 0.662, 0.7309, 0.6591, 0.7335, 0.6539, 0.7325, 0.6567, 0.7299, 0.6567, 0.7299, 0.6539, 0.7325, 0.6492, 0.7308, 0.6519, 0.7282, 0.6519, 0.7282, 0.6492, 0.7308, 0.6441, 0.7309, 0.6441, 0.7309, 0.6441, 0.7309, 0.6441, 0.7309, 0.6395, 0.7214, 0.6468, 0.7181, 0.6468, 0.7181, 0.6395, 0.7214, 0.6368, 0.7164, 0.6441, 0.7131, 0.625, 0.7841, 0.6176, 0.7813, 0.6197, 0.7765, 0.6272, 0.7793, 0.6272, 0.7793, 0.6197, 0.7765, 0.6236, 0.7725, 0.631, 0.7753, 0.631, 0.7753, 0.6236, 0.7725, 0.625, 0.7665, 0.625, 0.7665, 0.6368, 0.7341, 0.6368, 0.7341, 0.6319, 0.7237, 0.6388, 0.7214, 0.6388, 0.7214, 0.6319, 0.7237, 0.6299, 0.7187, 0.6368, 0.7164, 0.6654, 0.7275, 0.8346, 0.7275, 0.8381, 0.7309, 0.6619, 0.7309])
me_cube_001.materials.append(None)
me_cube_001.update()

# ---- objects
ob_cube = bpy.data.objects.new('Cube', me_cube)
ob_cube_001 = bpy.data.objects.new('Cube.001', me_cube_001)

# ---- transforms, parenting, visibility, modifiers, constraints
ob_cube.location = (0.0, 0.0, 0.0)
ob_cube.lock_rotations_4d = False
ob_cube.empty_display_type = 'ARROWS'
ob_cube.lineart.crease_threshold = 0.0
ob_cube_001.location = (0.0, 1.437, 1.121)
ob_cube_001.rotation_euler = (-0.9217, -0.0, 0.0)
ob_cube_001.scale = (0.3659, 0.3659, 2.161)

# ---- collection membership
col_collection.objects.link(ob_cube)
col_collection.objects.link(ob_cube_001)

# ---- scene / render settings (as saved in the file)
scene.frame_start = 1; scene.frame_end = 20; scene.frame_set(1)
scene.render.engine = 'BLENDER_EEVEE_NEXT'
bpy.context.view_layer.update()

# ---- added for rendering (the .blend has no active camera and no usable light): camera, sun
cam_auto = bpy.data.cameras.new('AutoCamera')
cam_auto.lens = 50.0
cam_auto.sensor_width = 36.0
cam_auto.clip_end = 1000.0
ob_auto_camera = bpy.data.objects.new('AutoCamera', cam_auto)
scene.collection.objects.link(ob_auto_camera)
ob_auto_camera.location = (6.53653, -7.14201, 6.41534)
ob_auto_camera.rotation_euler = (1.09748, -7.21219e-08, 0.694738)
scene.camera = ob_auto_camera
light_auto_sun = bpy.data.lights.new('AutoSun', 'SUN')
light_auto_sun.energy = 3.0
light_auto_sun.angle = 0.0523599
ob_auto_sun = bpy.data.objects.new('AutoSun', light_auto_sun)
scene.collection.objects.link(ob_auto_sun)
ob_auto_sun.rotation_euler = (0.872665, 0.174533, 0.523599)
bpy.context.view_layer.update()
